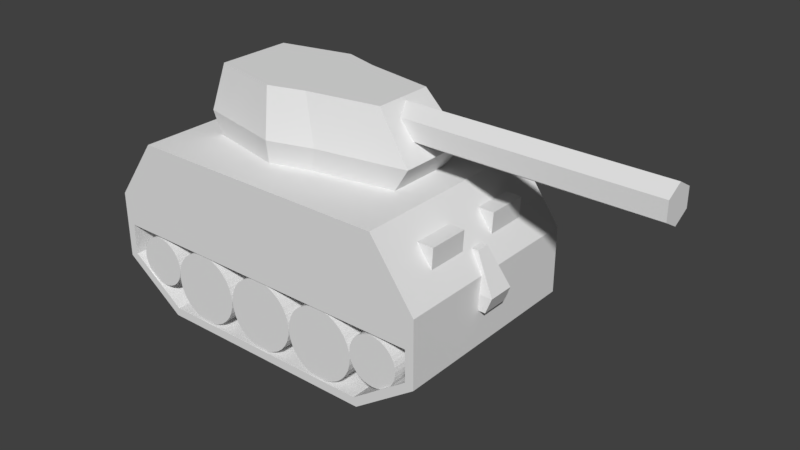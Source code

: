 # Source: Tank.blend  (saved by Blender 2.77.0; exported with 4.5.12 LTS)
import bpy
from mathutils import Matrix  # noqa: F401  (used for matrix-valued properties, if any)

bpy.ops.wm.read_factory_settings(use_empty=True)
scene = bpy.context.scene
scene.name = 'Scene'

# ---- collections
col_collection_1 = bpy.data.collections.new('Collection 1'); scene.collection.children.link(col_collection_1)

# ---- materials (node trees are filled in below, after node groups)
mat_barrel = bpy.data.materials.new('Barrel')
mat_barrel.alpha_threshold = 0.0
mat_barrel.use_transparent_shadow = False
mat_barrel.roughness = 0.5
mat_material = bpy.data.materials.new('Material')
mat_material.alpha_threshold = 0.0
mat_material.use_transparent_shadow = False
mat_material.roughness = 0.5
mat_material.line_color = (0.0, 0.0, 0.0, 1.0)

# ---- material node trees
mat_barrel.use_nodes = True; mat_barrel.node_tree.nodes.clear()
_N = mat_barrel.node_tree.nodes; _L = mat_barrel.node_tree.links
n0 = _N.new('ShaderNodeOutputMaterial'); n0.name = 'Material Output'; n0.location = (300, 300)
n1 = _N.new('ShaderNodeBsdfDiffuse'); n1.name = 'Diffuse BSDF'; n1.location = (10, 300)
_L.new(n1.outputs[0], n0.inputs[0])
n0.is_active_output = True

# ---- world
world_world = bpy.data.worlds.new('World'); scene.world = world_world
world_world.color = (0.05088, 0.05088, 0.05088)
world_world.use_sun_shadow = False
world_world.sun_shadow_jitter_overblur = 0.0
world_world.cycles.sampling_method = 'MANUAL'

# ---- meshes
me_cube_001 = bpy.data.meshes.new('Cube.001')
me_cube_001.from_pydata([(-1.0, -1.0, -1.0), (-1.0, -0.5, 1.692), (-1.0, 1.0, -1.0), (-1.0, 0.5, 1.692), (1.0, -1.0, -1.0), (-0.5222, -0.5, 1.692), (1.0, 1.0, -1.0), (-0.5222, 0.5, 1.692), (-1.0, 1.0, -2.183), (-1.0, -1.0, -2.183), (0.5296, 1.0, -2.183), (0.5296, -1.0, -2.183)], [], [(1, 3, 2, 0), (3, 7, 6, 2), (7, 5, 4, 6), (5, 1, 0, 4), (2, 6, 10, 8), (5, 7, 3, 1), (9, 8, 10, 11), (4, 0, 9, 11), (6, 4, 11, 10), (0, 2, 8, 9)])
me_cube_001.use_remesh_preserve_volume = False
me_cube_001.use_remesh_preserve_attributes = False
me_cube_001.use_mirror_vertex_groups = False
me_cube_001.update()
me_cylinder_011 = bpy.data.meshes.new('Cylinder.011')
me_cylinder_011.from_pydata([(5.4, -3.02e-08, -0.4), (-0.4, 3.02e-08, -0.4), (5.4, -0.3464, -0.2), (-0.4, -0.3464, -0.2), (5.4, -0.3464, 0.2), (-0.4, -0.3464, 0.2), (5.4, 4.77e-09, 0.4), (-0.4, 6.517e-08, 0.4), (5.4, 0.3464, 0.2), (-0.4, 0.3464, 0.2), (5.4, 0.3464, -0.2), (-0.4, 0.3464, -0.2), (5.4, 0.3464, 0.2), (-0.4, 0.3464, 0.2)], [], [(0, 2, 3, 1), (2, 4, 5, 3), (4, 6, 7, 5), (6, 8, 9, 7), (3, 5, 7, 9, 11, 1), (8, 10, 11, 9), (10, 0, 1, 11), (0, 10, 8, 6, 4, 2), (9, 8, 12, 13)])
_uv = me_cylinder_011.uv_layers.new(name='UVMap')
_uv.uv.foreach_set('vector', [0.9035, 0.2227, 0.9035, 0.167, 0.09647, 0.167, 0.09647, 0.2227, 0.9035, 0.167, 0.9035, 0.1114, 0.09647, 0.1114, 0.09647, 0.167, 0.9035, 0.1114, 0.9035, 0.05573, 0.09647, 0.05573, 0.09647, 0.1114, 0.9035, 0.05573, 0.9035, 6.825e-05, 0.09647, 6.963e-05, 0.09647, 0.05573, 0.04827, 0.1392, 0.09647, 0.1114, 0.09647, 0.05573, 0.04827, 0.0279, 6.825e-05, 0.05573, 6.831e-05, 0.1114, 0.9035, 0.334, 0.9035, 0.2784, 0.09647, 0.2784, 0.09647, 0.334, 0.9035, 0.2784, 0.9035, 0.2227, 0.09647, 0.2227, 0.09647, 0.2784, 0.9999, 0.1114, 0.9999, 0.05573, 0.9517, 0.0279, 0.9035, 0.05573, 0.9035, 0.1114, 0.9517, 0.1392, 6.825e-05, 0.3342, 0.7921, 0.3342, 0.7921, 0.348, 0.0001887, 0.348])
me_cylinder_011.materials.append(mat_barrel)
me_cylinder_011.use_remesh_preserve_volume = False
me_cylinder_011.use_remesh_preserve_attributes = False
me_cylinder_011.use_mirror_vertex_groups = False
me_cylinder_011.update()
me_cube_004 = bpy.data.meshes.new('Cube.004')
me_cube_004.from_pydata([(3.6, 0.256, -1.579), (3.6, -1.256, -1.579), (1.8, 0.58, -1.579), (1.8, -1.58, -1.579), (0.9, -1.85, -1.579), (0.9, 0.85, -1.579), (-0.9, -1.445, -1.579), (-0.9, 0.445, -1.579), (4.0, -1.34, -1.0), (3.2, -1.172, 0.0), (4.0, 0.34, -1.0), (3.2, 0.172, 0.0), (2.0, -1.7, -1.0), (1.6, -1.46, 0.0), (2.0, 0.7, -1.0), (1.6, 0.46, 0.0), (0.8, 0.7, 0.0), (1.0, 1.0, -1.0), (0.8, -1.7, 0.0), (1.0, -2.0, -1.0), (-0.8, 0.34, 0.0), (-1.0, 0.55, -1.0), (-0.8, -1.34, 0.0), (-1.0, -1.55, -1.0)], [], [(4, 5, 2, 3), (7, 5, 4, 6), (21, 17, 5, 7), (12, 19, 4, 3), (10, 8, 1, 0), (23, 21, 7, 6), (8, 12, 3, 1), (3, 2, 0, 1), (14, 15, 11, 10), (13, 12, 8, 9), (15, 13, 9, 11), (11, 9, 8, 10), (18, 19, 12, 13), (17, 16, 15, 14), (16, 18, 13, 15), (14, 10, 0, 2), (18, 16, 20, 22), (19, 23, 6, 4), (18, 22, 23, 19), (17, 14, 2, 5), (20, 16, 17, 21), (22, 20, 21, 23)])
_uv = me_cube_004.uv_layers.new(name='UVMap')
_uv.uv.foreach_set('vector', [0.2163, 0.9999, 0.2163, 0.6757, 0.3243, 0.7081, 0.3243, 0.9675, 0.0001203, 0.7243, 0.2163, 0.6757, 0.2163, 0.9999, 0.0001203, 0.9512, 0.1485, 0.5554, 0.3887, 0.6095, 0.3578, 0.6754, 0.1417, 0.6268, 0.5495, 0.109, 0.4339, 0.07566, 0.4487, 0.004334, 0.5469, 0.03427, 0.8272, 0.4386, 0.8272, 0.2369, 0.9118, 0.247, 0.9118, 0.4286, 0.07071, 0.2117, 0.07071, 0.4639, 0.0001203, 0.4512, 0.0001205, 0.2243, 0.7852, 0.1496, 0.5495, 0.109, 0.5469, 0.03427, 0.7532, 0.0707, 0.3243, 0.9675, 0.3243, 0.7081, 0.5405, 0.747, 0.5405, 0.9286, 0.5495, 0.5665, 0.4813, 0.4531, 0.6735, 0.4185, 0.7852, 0.526, 0.4813, 0.2225, 0.5495, 0.109, 0.7852, 0.1496, 0.6735, 0.2571, 0.4813, 0.4531, 0.4813, 0.2225, 0.6735, 0.2571, 0.6735, 0.4185, 0.6735, 0.4185, 0.6735, 0.2571, 0.8272, 0.2369, 0.8272, 0.4386, 0.3853, 0.1937, 0.4339, 0.07566, 0.5495, 0.109, 0.4813, 0.2225, 0.4339, 0.5999, 0.3853, 0.4819, 0.4813, 0.4531, 0.5495, 0.5665, 0.3853, 0.4819, 0.3853, 0.1937, 0.4813, 0.2225, 0.4813, 0.4531, 0.5495, 0.5665, 0.7852, 0.526, 0.7532, 0.6049, 0.5469, 0.6413, 0.3853, 0.1937, 0.3853, 0.4819, 0.1932, 0.4386, 0.1932, 0.2369, 0.3887, 0.06609, 0.1485, 0.1201, 0.1417, 0.04875, 0.3578, 0.0001203, 0.3853, 0.1937, 0.1932, 0.2369, 0.1485, 0.1201, 0.3887, 0.06609, 0.4339, 0.5999, 0.5495, 0.5665, 0.5469, 0.6413, 0.4487, 0.6712, 0.1932, 0.4386, 0.3853, 0.4819, 0.3887, 0.6095, 0.1485, 0.5554, 0.1932, 0.2369, 0.1932, 0.4386, 0.07071, 0.4639, 0.07071, 0.2117])
me_cube_004.use_remesh_preserve_volume = False
me_cube_004.use_remesh_preserve_attributes = False
me_cube_004.use_mirror_vertex_groups = False
me_cube_004.update()
me_cube = bpy.data.meshes.new('Cube')
me_cube.from_pydata([(6.97, 3.583, -1.493), (6.97, -1.0, -1.493), (-1.0, -1.0, -1.493), (-1.0, 3.583, -1.493), (5.97, 3.583, -0.1075), (5.97, -1.0, -0.1075), (-3.576e-07, -1.0, -0.1075), (5.96e-08, 3.583, -0.1075), (6.97, 2.667, -1.493), (6.97, 1.75, -1.493), (6.97, 0.8333, -1.493), (6.97, -0.08337, -1.493), (5.97, 2.667, -0.1075), (5.97, 1.75, -0.1075), (5.97, 0.8333, -0.1075), (5.97, -0.08337, -0.1075), (6.636, 3.583, -1.031), (6.303, 3.583, -0.5694), (6.636, -1.0, -1.031), (6.303, -1.0, -0.5694), (6.303, 2.667, -0.5694), (6.636, 2.667, -1.031), (6.303, 1.75, -0.5694), (6.636, 1.75, -1.031), (6.303, 0.8333, -0.5694), (6.636, 0.8333, -1.031), (6.303, -0.08337, -0.5694), (6.636, -0.08337, -1.031), (6.664, 2.667, -0.5694), (6.636, 2.667, -1.031), (6.664, 1.75, -0.5694), (6.636, 1.75, -1.031), (6.664, 0.8333, -0.5694), (6.636, 0.8333, -1.031), (6.664, -0.08337, -0.5694), (6.636, -0.08337, -1.031), (6.97, -0.08337, -2.0), (6.97, -1.0, -2.0), (6.97, 3.583, -2.0), (-1.0, 3.583, -2.0), (-1.0, -1.0, -2.0), (6.97, 2.667, -2.0), (6.97, 1.75, -2.0), (6.97, 0.8333, -2.0), (-1.0, -0.08337, -1.493), (-1.0, 0.8333, -1.493), (-1.0, 1.75, -1.493), (-1.0, 2.667, -1.493), (-1.0, 2.667, -2.0), (-1.0, 1.75, -2.0), (-1.0, 0.8333, -2.0), (-1.0, -0.08337, -2.0), (6.97, 2.667, -3.0), (6.97, 1.75, -3.0), (6.97, 0.8333, -3.0), (6.97, -0.08337, -3.0), (-1.0, 2.667, -3.0), (-1.0, 1.75, -3.0), (-1.0, 0.8333, -3.0), (-1.0, -0.08337, -3.0)], [], [(9, 10, 43, 42), (4, 7, 6, 5, 15, 14, 13, 12), (26, 15, 5, 19), (1, 18, 19, 5, 6, 2), (2, 6, 7, 3, 47, 46, 45, 44), (4, 17, 16, 0, 3, 7), (17, 4, 12, 20), (20, 12, 13, 22), (22, 13, 14, 24), (24, 14, 15, 26), (10, 25, 27, 11), (20, 22, 30, 28), (9, 23, 25, 10), (23, 22, 24, 25), (8, 21, 23, 9), (27, 25, 33, 35), (0, 16, 21, 8), (16, 17, 20, 21), (11, 27, 18, 1), (27, 26, 19, 18), (33, 32, 34, 35), (29, 28, 30, 31), (24, 26, 34, 32), (26, 27, 35, 34), (25, 24, 32, 33), (22, 23, 31, 30), (23, 21, 29, 31), (21, 20, 28, 29), (1, 2, 40, 37), (0, 8, 41, 38), (3, 0, 38, 39), (10, 11, 36, 43), (8, 9, 42, 41), (11, 1, 37, 36), (47, 3, 39, 48), (36, 51, 59, 55), (2, 44, 51, 40), (44, 45, 50, 51), (45, 46, 49, 50), (46, 47, 48, 49), (51, 36, 37, 40), (41, 48, 39, 38), (55, 59, 58, 57, 56, 52, 53, 54), (43, 36, 55, 54), (41, 42, 53, 52), (50, 49, 57, 58), (48, 41, 52, 56), (42, 43, 54, 53), (51, 50, 58, 59), (49, 48, 56, 57)])
_uv = me_cube.uv_layers.new(name='UVMap')
_uv.uv.foreach_set('vector', [0.607, 0.8263, 0.607, 0.7394, 0.6461, 0.7394, 0.6461, 0.8263, 0.3539, 0.5657, 0.3539, 7.233e-08, 0.7077, 0.0, 0.7077, 0.5657, 0.637, 0.5657, 0.5662, 0.5657, 0.4954, 0.5657, 0.4246, 0.5657, 0.5357, 0.6526, 0.5, 0.6526, 0.5, 0.5657, 0.5357, 0.5657, 0.8148, 0.7552, 0.7791, 0.7236, 0.7434, 0.692, 0.7077, 0.6605, 0.7077, 0.09476, 0.8148, 0.0, 0.4609, 1.0, 0.3539, 1.0, 0.3539, 0.5657, 0.4609, 0.5657, 0.4609, 0.6526, 0.4609, 0.7394, 0.4609, 0.8263, 0.4609, 0.9131, 0.8539, 0.09476, 0.8895, 0.06317, 0.9252, 0.03159, 0.9609, 0.0, 0.9609, 0.7552, 0.8539, 0.6605, 0.5357, 1.0, 0.5, 1.0, 0.5, 0.9131, 0.5357, 0.9131, 0.5357, 0.9131, 0.5, 0.9131, 0.5, 0.8263, 0.5357, 0.8263, 0.5357, 0.8263, 0.5, 0.8263, 0.5, 0.7394, 0.5357, 0.7394, 0.5357, 0.7394, 0.5, 0.7394, 0.5, 0.6526, 0.5357, 0.6526, 0.607, 0.7394, 0.5713, 0.7394, 0.5713, 0.6526, 0.607, 0.6526, 0.243, 0.9415, 0.09963, 0.9415, 0.09963, 0.885, 0.243, 0.885, 0.607, 0.8263, 0.5713, 0.8263, 0.5713, 0.7394, 0.607, 0.7394, 0.5713, 0.8263, 0.5357, 0.8263, 0.5357, 0.7394, 0.5713, 0.7394, 0.607, 0.9131, 0.5713, 0.9131, 0.5713, 0.8263, 0.607, 0.8263, 0.0, 0.0, 0.0, 0.0, 0.0, 0.0, 0.0, 0.0, 0.607, 1.0, 0.5713, 1.0, 0.5713, 0.9131, 0.607, 0.9131, 0.5713, 1.0, 0.5357, 1.0, 0.5357, 0.9131, 0.5713, 0.9131, 0.607, 0.6526, 0.5713, 0.6526, 0.5713, 0.5657, 0.607, 0.5657, 0.5713, 0.6526, 0.5357, 0.6526, 0.5357, 0.5657, 0.5713, 0.5657, 0.8959, 0.812, 0.8959, 0.8844, 0.7525, 0.8844, 0.7525, 0.812, 0.243, 0.8126, 0.243, 0.885, 0.09963, 0.885, 0.09963, 0.8126, 0.8959, 0.9408, 0.7525, 0.9408, 0.7525, 0.8844, 0.8959, 0.8844, 0.7525, 0.9408, 0.6803, 0.8887, 0.6802, 0.8874, 0.7525, 0.8844, 0.9681, 0.8887, 0.8959, 0.9408, 0.8959, 0.8844, 0.9682, 0.8874, 0.09963, 0.9415, 0.02738, 0.8893, 0.02733, 0.8881, 0.09963, 0.885, 0.0, 0.0, 0.0, 0.0, 0.0, 0.0, 0.0, 0.0, 0.3152, 0.8893, 0.243, 0.9415, 0.243, 0.885, 0.3153, 0.8881, 0.8148, 0.7552, 0.8148, 0.0, 0.8539, 0.0, 0.8539, 0.7552, 0.607, 1.0, 0.607, 0.9131, 0.6461, 0.9131, 0.6461, 1.0, 0.9609, 0.7552, 0.9609, 0.0, 1.0, 4.519e-08, 1.0, 0.7552, 0.607, 0.7394, 0.607, 0.6526, 0.6461, 0.6526, 0.6461, 0.7394, 0.607, 0.9131, 0.607, 0.8263, 0.6461, 0.8263, 0.6461, 0.9131, 0.607, 0.6526, 0.607, 0.5657, 0.6461, 0.5657, 0.6461, 0.6526, 0.9317, 0.6042, 0.9609, 0.7552, 3.682e-08, 0.7552, 0.1708, 0.6042, 0.2831, 0.0, 0.2831, 0.7552, 0.2831, 0.7552, 0.2831, 0.0, 0.8148, 0.0, 0.844, 0.151, 0.6831, 0.151, 0.8539, 0.0, 0.844, 0.151, 0.8732, 0.3021, 0.5123, 0.3021, 0.6831, 0.151, 0.8732, 0.3021, 0.9024, 0.4531, 0.3415, 0.4531, 0.5123, 0.3021, 0.9024, 0.4531, 0.9317, 0.6042, 0.1708, 0.6042, 0.3415, 0.4531, 0.2831, 0.7552, 0.2831, 0.0, 0.3539, 0.0, 0.3539, 0.7552, 0.07077, 0.0, 0.07077, 0.7552, 3.682e-08, 0.7552, 0.0, 4.519e-08, 0.2831, 0.0, 0.2831, 0.7552, 0.2123, 0.7552, 0.1415, 0.7552, 0.07077, 0.7552, 0.07077, 0.0, 0.1415, 0.0, 0.2123, 0.0, 0.6461, 0.7394, 0.6461, 0.6526, 0.6461, 0.6526, 0.6461, 0.7394, 0.6461, 0.9131, 0.6461, 0.8263, 0.6461, 0.8263, 0.6461, 0.9131, 0.5123, 0.3021, 0.3415, 0.4531, 0.3415, 0.4531, 0.5123, 0.3021, 0.07077, 0.7552, 0.07077, 0.0, 0.07077, 0.0, 0.07077, 0.7552, 0.6461, 0.8263, 0.6461, 0.7394, 0.6461, 0.7394, 0.6461, 0.8263, 0.6831, 0.151, 0.5123, 0.3021, 0.5123, 0.3021, 0.6831, 0.151, 0.3415, 0.4531, 0.1708, 0.6042, 0.1708, 0.6042, 0.3415, 0.4531])
me_cube.materials.append(mat_material)
me_cube.use_remesh_preserve_volume = False
me_cube.use_remesh_preserve_attributes = False
me_cube.use_mirror_vertex_groups = False
me_cube.auto_texspace = False
me_cube.update()
me_cylinder_009 = bpy.data.meshes.new('Cylinder.009')
me_cylinder_009.from_pydata([(0.0, 0.0596, 0.56), (0.0, -0.8, 0.56), (0.1093, 0.0596, 0.5492), (0.1093, -0.8, 0.5492), (0.2143, 0.0596, 0.5174), (0.2143, -0.8, 0.5174), (0.3111, 0.0596, 0.4656), (0.3111, -0.8, 0.4656), (0.396, 0.0596, 0.396), (0.396, -0.8, 0.396), (0.4656, 0.0596, 0.3111), (0.4656, -0.8, 0.3111), (0.5174, 0.0596, 0.2143), (0.5174, -0.8, 0.2143), (0.5492, 0.0596, 0.1093), (0.5492, -0.8, 0.1093), (0.56, 0.0596, -1.35e-09), (0.56, -0.8, 1.027e-07), (0.5492, 0.0596, -0.1093), (0.5492, -0.8, -0.1093), (0.5174, 0.0596, -0.2143), (0.5174, -0.8, -0.2143), (0.4656, 0.0596, -0.3111), (0.4656, -0.8, -0.3111), (0.396, 0.0596, -0.396), (0.396, -0.8, -0.396), (0.3111, 0.0596, -0.4656), (0.3111, -0.8, -0.4656), (0.2143, 0.0596, -0.5174), (0.2143, -0.8, -0.5174), (0.1093, 0.0596, -0.5492), (0.1093, -0.8, -0.5492), (-1.825e-07, 0.0596, -0.56), (-1.825e-07, -0.8, -0.56), (-0.1093, 0.0596, -0.5492), (-0.1093, -0.8, -0.5492), (-0.2143, 0.0596, -0.5174), (-0.2143, -0.8, -0.5174), (-0.3111, 0.0596, -0.4656), (-0.3111, -0.8, -0.4656), (-0.396, 0.0596, -0.396), (-0.396, -0.8, -0.396), (-0.4656, 0.0596, -0.3111), (-0.4656, -0.8, -0.3111), (-0.5174, 0.0596, -0.2143), (-0.5174, -0.8, -0.2143), (-0.5492, 0.0596, -0.1093), (-0.5492, -0.8, -0.1093), (-0.56, 0.0596, 4.971e-07), (-0.56, -0.8, 6.011e-07), (-0.5492, 0.0596, 0.1093), (-0.5492, -0.8, 0.1093), (-0.5174, 0.0596, 0.2143), (-0.5174, -0.8, 0.2143), (-0.4656, 0.0596, 0.3111), (-0.4656, -0.8, 0.3111), (-0.396, 0.0596, 0.396), (-0.396, -0.8, 0.396), (-0.3111, 0.0596, 0.4656), (-0.3111, -0.8, 0.4656), (-0.2143, 0.0596, 0.5174), (-0.2143, -0.8, 0.5174), (-0.1092, 0.0596, 0.5492), (-0.1092, -0.8, 0.5492)], [], [(0, 1, 3, 2), (2, 3, 5, 4), (4, 5, 7, 6), (6, 7, 9, 8), (8, 9, 11, 10), (10, 11, 13, 12), (12, 13, 15, 14), (14, 15, 17, 16), (16, 17, 19, 18), (18, 19, 21, 20), (20, 21, 23, 22), (22, 23, 25, 24), (24, 25, 27, 26), (26, 27, 29, 28), (28, 29, 31, 30), (30, 31, 33, 32), (32, 33, 35, 34), (34, 35, 37, 36), (36, 37, 39, 38), (38, 39, 41, 40), (40, 41, 43, 42), (42, 43, 45, 44), (44, 45, 47, 46), (46, 47, 49, 48), (48, 49, 51, 50), (50, 51, 53, 52), (52, 53, 55, 54), (54, 55, 57, 56), (56, 57, 59, 58), (58, 59, 61, 60), (3, 1, 63, 61, 59, 57, 55, 53, 51, 49, 47, 45, 43, 41, 39, 37, 35, 33, 31, 29, 27, 25, 23, 21, 19, 17, 15, 13, 11, 9, 7, 5), (60, 61, 63, 62), (62, 63, 1, 0), (0, 2, 4, 6, 8, 10, 12, 14, 16, 18, 20, 22, 24, 26, 28, 30, 32, 34, 36, 38, 40, 42, 44, 46, 48, 50, 52, 54, 56, 58, 60, 62)])
me_cylinder_009.use_remesh_preserve_volume = False
me_cylinder_009.use_remesh_preserve_attributes = False
me_cylinder_009.use_mirror_vertex_groups = False
me_cylinder_009.update()
me_cylinder = bpy.data.meshes.new('Cylinder')
me_cylinder.from_pydata([(0.0, 0.0596, 0.8), (0.0, -0.8, 0.8), (0.1561, 0.0596, 0.7846), (0.1561, -0.8, 0.7846), (0.3061, 0.0596, 0.7391), (0.3061, -0.8, 0.7391), (0.4445, 0.0596, 0.6652), (0.4445, -0.8, 0.6652), (0.5657, 0.0596, 0.5657), (0.5657, -0.8, 0.5657), (0.6652, 0.0596, 0.4445), (0.6652, -0.8, 0.4445), (0.7391, 0.0596, 0.3061), (0.7391, -0.8, 0.3061), (0.7846, 0.0596, 0.1561), (0.7846, -0.8, 0.1561), (0.8, 0.0596, 1.421e-08), (0.8, -0.8, -6.994e-08), (0.7846, 0.0596, -0.1561), (0.7846, -0.8, -0.1561), (0.7391, 0.0596, -0.3061), (0.7391, -0.8, -0.3061), (0.6652, 0.0596, -0.4445), (0.6652, -0.8, -0.4445), (0.5657, 0.0596, -0.5657), (0.5657, -0.8, -0.5657), (0.4445, 0.0596, -0.6652), (0.4445, -0.8, -0.6652), (0.3061, 0.0596, -0.7391), (0.3061, -0.8, -0.7391), (0.1561, 0.0596, -0.7846), (0.1561, -0.8, -0.7846), (-2.607e-07, 0.0596, -0.8), (-2.607e-07, -0.8, -0.8), (-0.1561, 0.0596, -0.7846), (-0.1561, -0.8, -0.7846), (-0.3061, 0.0596, -0.7391), (-0.3061, -0.8, -0.7391), (-0.4445, 0.0596, -0.6652), (-0.4445, -0.8, -0.6652), (-0.5657, 0.0596, -0.5657), (-0.5657, -0.8, -0.5657), (-0.6652, 0.0596, -0.4445), (-0.6652, -0.8, -0.4445), (-0.7391, 0.0596, -0.3061), (-0.7391, -0.8, -0.3061), (-0.7846, 0.0596, -0.1561), (-0.7846, -0.8, -0.1561), (-0.8, 0.0596, 7.263e-07), (-0.8, -0.8, 6.421e-07), (-0.7846, 0.0596, 0.1561), (-0.7846, -0.8, 0.1561), (-0.7391, 0.0596, 0.3061), (-0.7391, -0.8, 0.3061), (-0.6652, 0.0596, 0.4445), (-0.6652, -0.8, 0.4445), (-0.5657, 0.0596, 0.5657), (-0.5657, -0.8, 0.5657), (-0.4445, 0.0596, 0.6652), (-0.4445, -0.8, 0.6652), (-0.3061, 0.0596, 0.7391), (-0.3061, -0.8, 0.7391), (-0.1561, 0.0596, 0.7846), (-0.1561, -0.8, 0.7846)], [], [(0, 1, 3, 2), (2, 3, 5, 4), (4, 5, 7, 6), (6, 7, 9, 8), (8, 9, 11, 10), (10, 11, 13, 12), (12, 13, 15, 14), (14, 15, 17, 16), (16, 17, 19, 18), (18, 19, 21, 20), (20, 21, 23, 22), (22, 23, 25, 24), (24, 25, 27, 26), (26, 27, 29, 28), (28, 29, 31, 30), (30, 31, 33, 32), (32, 33, 35, 34), (34, 35, 37, 36), (36, 37, 39, 38), (38, 39, 41, 40), (40, 41, 43, 42), (42, 43, 45, 44), (44, 45, 47, 46), (46, 47, 49, 48), (48, 49, 51, 50), (50, 51, 53, 52), (52, 53, 55, 54), (54, 55, 57, 56), (56, 57, 59, 58), (58, 59, 61, 60), (3, 1, 63, 61, 59, 57, 55, 53, 51, 49, 47, 45, 43, 41, 39, 37, 35, 33, 31, 29, 27, 25, 23, 21, 19, 17, 15, 13, 11, 9, 7, 5), (60, 61, 63, 62), (62, 63, 1, 0), (0, 2, 4, 6, 8, 10, 12, 14, 16, 18, 20, 22, 24, 26, 28, 30, 32, 34, 36, 38, 40, 42, 44, 46, 48, 50, 52, 54, 56, 58, 60, 62)])
me_cylinder.use_remesh_preserve_volume = False
me_cylinder.use_remesh_preserve_attributes = False
me_cylinder.use_mirror_vertex_groups = False
me_cylinder.update()
me_cylinder_001 = bpy.data.meshes.new('Cylinder.001')
me_cylinder_001.from_pydata([(0.0, 0.0596, 0.8), (0.0, -0.8, 0.8), (0.1561, 0.0596, 0.7846), (0.1561, -0.8, 0.7846), (0.3061, 0.0596, 0.7391), (0.3061, -0.8, 0.7391), (0.4445, 0.0596, 0.6652), (0.4445, -0.8, 0.6652), (0.5657, 0.0596, 0.5657), (0.5657, -0.8, 0.5657), (0.6652, 0.0596, 0.4445), (0.6652, -0.8, 0.4445), (0.7391, 0.0596, 0.3061), (0.7391, -0.8, 0.3061), (0.7846, 0.0596, 0.1561), (0.7846, -0.8, 0.1561), (0.8, 0.0596, 1.421e-08), (0.8, -0.8, -6.994e-08), (0.7846, 0.0596, -0.1561), (0.7846, -0.8, -0.1561), (0.7391, 0.0596, -0.3061), (0.7391, -0.8, -0.3061), (0.6652, 0.0596, -0.4445), (0.6652, -0.8, -0.4445), (0.5657, 0.0596, -0.5657), (0.5657, -0.8, -0.5657), (0.4445, 0.0596, -0.6652), (0.4445, -0.8, -0.6652), (0.3061, 0.0596, -0.7391), (0.3061, -0.8, -0.7391), (0.1561, 0.0596, -0.7846), (0.1561, -0.8, -0.7846), (-2.607e-07, 0.0596, -0.8), (-2.607e-07, -0.8, -0.8), (-0.1561, 0.0596, -0.7846), (-0.1561, -0.8, -0.7846), (-0.3061, 0.0596, -0.7391), (-0.3061, -0.8, -0.7391), (-0.4445, 0.0596, -0.6652), (-0.4445, -0.8, -0.6652), (-0.5657, 0.0596, -0.5657), (-0.5657, -0.8, -0.5657), (-0.6652, 0.0596, -0.4445), (-0.6652, -0.8, -0.4445), (-0.7391, 0.0596, -0.3061), (-0.7391, -0.8, -0.3061), (-0.7846, 0.0596, -0.1561), (-0.7846, -0.8, -0.1561), (-0.8, 0.0596, 7.263e-07), (-0.8, -0.8, 6.421e-07), (-0.7846, 0.0596, 0.1561), (-0.7846, -0.8, 0.1561), (-0.7391, 0.0596, 0.3061), (-0.7391, -0.8, 0.3061), (-0.6652, 0.0596, 0.4445), (-0.6652, -0.8, 0.4445), (-0.5657, 0.0596, 0.5657), (-0.5657, -0.8, 0.5657), (-0.4445, 0.0596, 0.6652), (-0.4445, -0.8, 0.6652), (-0.3061, 0.0596, 0.7391), (-0.3061, -0.8, 0.7391), (-0.1561, 0.0596, 0.7846), (-0.1561, -0.8, 0.7846)], [], [(0, 1, 3, 2), (2, 3, 5, 4), (4, 5, 7, 6), (6, 7, 9, 8), (8, 9, 11, 10), (10, 11, 13, 12), (12, 13, 15, 14), (14, 15, 17, 16), (16, 17, 19, 18), (18, 19, 21, 20), (20, 21, 23, 22), (22, 23, 25, 24), (24, 25, 27, 26), (26, 27, 29, 28), (28, 29, 31, 30), (30, 31, 33, 32), (32, 33, 35, 34), (34, 35, 37, 36), (36, 37, 39, 38), (38, 39, 41, 40), (40, 41, 43, 42), (42, 43, 45, 44), (44, 45, 47, 46), (46, 47, 49, 48), (48, 49, 51, 50), (50, 51, 53, 52), (52, 53, 55, 54), (54, 55, 57, 56), (56, 57, 59, 58), (58, 59, 61, 60), (3, 1, 63, 61, 59, 57, 55, 53, 51, 49, 47, 45, 43, 41, 39, 37, 35, 33, 31, 29, 27, 25, 23, 21, 19, 17, 15, 13, 11, 9, 7, 5), (60, 61, 63, 62), (62, 63, 1, 0), (0, 2, 4, 6, 8, 10, 12, 14, 16, 18, 20, 22, 24, 26, 28, 30, 32, 34, 36, 38, 40, 42, 44, 46, 48, 50, 52, 54, 56, 58, 60, 62)])
me_cylinder_001.use_remesh_preserve_volume = False
me_cylinder_001.use_remesh_preserve_attributes = False
me_cylinder_001.use_mirror_vertex_groups = False
me_cylinder_001.update()
me_cylinder_002 = bpy.data.meshes.new('Cylinder.002')
me_cylinder_002.from_pydata([(0.0, 0.0596, 0.8), (0.0, -0.8, 0.8), (0.1561, 0.0596, 0.7846), (0.1561, -0.8, 0.7846), (0.3061, 0.0596, 0.7391), (0.3061, -0.8, 0.7391), (0.4445, 0.0596, 0.6652), (0.4445, -0.8, 0.6652), (0.5657, 0.0596, 0.5657), (0.5657, -0.8, 0.5657), (0.6652, 0.0596, 0.4445), (0.6652, -0.8, 0.4445), (0.7391, 0.0596, 0.3061), (0.7391, -0.8, 0.3061), (0.7846, 0.0596, 0.1561), (0.7846, -0.8, 0.1561), (0.8, 0.0596, 1.421e-08), (0.8, -0.8, -6.994e-08), (0.7846, 0.0596, -0.1561), (0.7846, -0.8, -0.1561), (0.7391, 0.0596, -0.3061), (0.7391, -0.8, -0.3061), (0.6652, 0.0596, -0.4445), (0.6652, -0.8, -0.4445), (0.5657, 0.0596, -0.5657), (0.5657, -0.8, -0.5657), (0.4445, 0.0596, -0.6652), (0.4445, -0.8, -0.6652), (0.3061, 0.0596, -0.7391), (0.3061, -0.8, -0.7391), (0.1561, 0.0596, -0.7846), (0.1561, -0.8, -0.7846), (-2.607e-07, 0.0596, -0.8), (-2.607e-07, -0.8, -0.8), (-0.1561, 0.0596, -0.7846), (-0.1561, -0.8, -0.7846), (-0.3061, 0.0596, -0.7391), (-0.3061, -0.8, -0.7391), (-0.4445, 0.0596, -0.6652), (-0.4445, -0.8, -0.6652), (-0.5657, 0.0596, -0.5657), (-0.5657, -0.8, -0.5657), (-0.6652, 0.0596, -0.4445), (-0.6652, -0.8, -0.4445), (-0.7391, 0.0596, -0.3061), (-0.7391, -0.8, -0.3061), (-0.7846, 0.0596, -0.1561), (-0.7846, -0.8, -0.1561), (-0.8, 0.0596, 7.263e-07), (-0.8, -0.8, 6.421e-07), (-0.7846, 0.0596, 0.1561), (-0.7846, -0.8, 0.1561), (-0.7391, 0.0596, 0.3061), (-0.7391, -0.8, 0.3061), (-0.6652, 0.0596, 0.4445), (-0.6652, -0.8, 0.4445), (-0.5657, 0.0596, 0.5657), (-0.5657, -0.8, 0.5657), (-0.4445, 0.0596, 0.6652), (-0.4445, -0.8, 0.6652), (-0.3061, 0.0596, 0.7391), (-0.3061, -0.8, 0.7391), (-0.1561, 0.0596, 0.7846), (-0.1561, -0.8, 0.7846)], [], [(0, 1, 3, 2), (2, 3, 5, 4), (4, 5, 7, 6), (6, 7, 9, 8), (8, 9, 11, 10), (10, 11, 13, 12), (12, 13, 15, 14), (14, 15, 17, 16), (16, 17, 19, 18), (18, 19, 21, 20), (20, 21, 23, 22), (22, 23, 25, 24), (24, 25, 27, 26), (26, 27, 29, 28), (28, 29, 31, 30), (30, 31, 33, 32), (32, 33, 35, 34), (34, 35, 37, 36), (36, 37, 39, 38), (38, 39, 41, 40), (40, 41, 43, 42), (42, 43, 45, 44), (44, 45, 47, 46), (46, 47, 49, 48), (48, 49, 51, 50), (50, 51, 53, 52), (52, 53, 55, 54), (54, 55, 57, 56), (56, 57, 59, 58), (58, 59, 61, 60), (3, 1, 63, 61, 59, 57, 55, 53, 51, 49, 47, 45, 43, 41, 39, 37, 35, 33, 31, 29, 27, 25, 23, 21, 19, 17, 15, 13, 11, 9, 7, 5), (60, 61, 63, 62), (62, 63, 1, 0), (0, 2, 4, 6, 8, 10, 12, 14, 16, 18, 20, 22, 24, 26, 28, 30, 32, 34, 36, 38, 40, 42, 44, 46, 48, 50, 52, 54, 56, 58, 60, 62)])
me_cylinder_002.use_remesh_preserve_volume = False
me_cylinder_002.use_remesh_preserve_attributes = False
me_cylinder_002.use_mirror_vertex_groups = False
me_cylinder_002.update()
me_cylinder_003 = bpy.data.meshes.new('Cylinder.003')
me_cylinder_003.from_pydata([(0.0, 0.0596, 0.56), (0.0, -0.8, 0.56), (0.1093, 0.0596, 0.5492), (0.1093, -0.8, 0.5492), (0.2143, 0.0596, 0.5174), (0.2143, -0.8, 0.5174), (0.3111, 0.0596, 0.4656), (0.3111, -0.8, 0.4656), (0.396, 0.0596, 0.396), (0.396, -0.8, 0.396), (0.4656, 0.0596, 0.3111), (0.4656, -0.8, 0.3111), (0.5174, 0.0596, 0.2143), (0.5174, -0.8, 0.2143), (0.5492, 0.0596, 0.1093), (0.5492, -0.8, 0.1093), (0.56, 0.0596, 1.286e-08), (0.56, -0.8, -8.806e-08), (0.5492, 0.0596, -0.1093), (0.5492, -0.8, -0.1093), (0.5174, 0.0596, -0.2143), (0.5174, -0.8, -0.2143), (0.4656, 0.0596, -0.3111), (0.4656, -0.8, -0.3111), (0.396, 0.0596, -0.396), (0.396, -0.8, -0.396), (0.3111, 0.0596, -0.4656), (0.3111, -0.8, -0.4656), (0.2143, 0.0596, -0.5174), (0.2143, -0.8, -0.5174), (0.1093, 0.0596, -0.5492), (0.1093, -0.8, -0.5492), (-1.825e-07, 0.0596, -0.56), (-1.825e-07, -0.8, -0.56), (-0.1093, 0.0596, -0.5492), (-0.1093, -0.8, -0.5492), (-0.2143, 0.0596, -0.5174), (-0.2143, -0.8, -0.5174), (-0.3111, 0.0596, -0.4656), (-0.3111, -0.8, -0.4656), (-0.396, 0.0596, -0.396), (-0.396, -0.8, -0.396), (-0.4656, 0.0596, -0.3111), (-0.4656, -0.8, -0.3111), (-0.5174, 0.0596, -0.2143), (-0.5174, -0.8, -0.2143), (-0.5492, 0.0596, -0.1093), (-0.5492, -0.8, -0.1093), (-0.56, 0.0596, 5.113e-07), (-0.56, -0.8, 4.104e-07), (-0.5492, 0.0596, 0.1093), (-0.5492, -0.8, 0.1093), (-0.5174, 0.0596, 0.2143), (-0.5174, -0.8, 0.2143), (-0.4656, 0.0596, 0.3111), (-0.4656, -0.8, 0.3111), (-0.396, 0.0596, 0.396), (-0.396, -0.8, 0.396), (-0.3111, 0.0596, 0.4656), (-0.3111, -0.8, 0.4656), (-0.2143, 0.0596, 0.5174), (-0.2143, -0.8, 0.5174), (-0.1092, 0.0596, 0.5492), (-0.1092, -0.8, 0.5492)], [], [(0, 1, 3, 2), (2, 3, 5, 4), (4, 5, 7, 6), (6, 7, 9, 8), (8, 9, 11, 10), (10, 11, 13, 12), (12, 13, 15, 14), (14, 15, 17, 16), (16, 17, 19, 18), (18, 19, 21, 20), (20, 21, 23, 22), (22, 23, 25, 24), (24, 25, 27, 26), (26, 27, 29, 28), (28, 29, 31, 30), (30, 31, 33, 32), (32, 33, 35, 34), (34, 35, 37, 36), (36, 37, 39, 38), (38, 39, 41, 40), (40, 41, 43, 42), (42, 43, 45, 44), (44, 45, 47, 46), (46, 47, 49, 48), (48, 49, 51, 50), (50, 51, 53, 52), (52, 53, 55, 54), (54, 55, 57, 56), (56, 57, 59, 58), (58, 59, 61, 60), (3, 1, 63, 61, 59, 57, 55, 53, 51, 49, 47, 45, 43, 41, 39, 37, 35, 33, 31, 29, 27, 25, 23, 21, 19, 17, 15, 13, 11, 9, 7, 5), (60, 61, 63, 62), (62, 63, 1, 0), (0, 2, 4, 6, 8, 10, 12, 14, 16, 18, 20, 22, 24, 26, 28, 30, 32, 34, 36, 38, 40, 42, 44, 46, 48, 50, 52, 54, 56, 58, 60, 62)])
me_cylinder_003.use_remesh_preserve_volume = False
me_cylinder_003.use_remesh_preserve_attributes = False
me_cylinder_003.use_mirror_vertex_groups = False
me_cylinder_003.update()
me_cylinder_004 = bpy.data.meshes.new('Cylinder.004')
me_cylinder_004.from_pydata([(0.0, 0.0596, 0.56), (0.0, -0.8, 0.56), (0.1093, 0.0596, 0.5492), (0.1093, -0.8, 0.5492), (0.2143, 0.0596, 0.5174), (0.2143, -0.8, 0.5174), (0.3111, 0.0596, 0.4656), (0.3111, -0.8, 0.4656), (0.396, 0.0596, 0.396), (0.396, -0.8, 0.396), (0.4656, 0.0596, 0.3111), (0.4656, -0.8, 0.3111), (0.5174, 0.0596, 0.2143), (0.5174, -0.8, 0.2143), (0.5492, 0.0596, 0.1093), (0.5492, -0.8, 0.1093), (0.56, 0.0596, 1.286e-08), (0.56, -0.8, -8.806e-08), (0.5492, 0.0596, -0.1093), (0.5492, -0.8, -0.1093), (0.5174, 0.0596, -0.2143), (0.5174, -0.8, -0.2143), (0.4656, 0.0596, -0.3111), (0.4656, -0.8, -0.3111), (0.396, 0.0596, -0.396), (0.396, -0.8, -0.396), (0.3111, 0.0596, -0.4656), (0.3111, -0.8, -0.4656), (0.2143, 0.0596, -0.5174), (0.2143, -0.8, -0.5174), (0.1093, 0.0596, -0.5492), (0.1093, -0.8, -0.5492), (-1.825e-07, 0.0596, -0.56), (-1.825e-07, -0.8, -0.56), (-0.1093, 0.0596, -0.5492), (-0.1093, -0.8, -0.5492), (-0.2143, 0.0596, -0.5174), (-0.2143, -0.8, -0.5174), (-0.3111, 0.0596, -0.4656), (-0.3111, -0.8, -0.4656), (-0.396, 0.0596, -0.396), (-0.396, -0.8, -0.396), (-0.4656, 0.0596, -0.3111), (-0.4656, -0.8, -0.3111), (-0.5174, 0.0596, -0.2143), (-0.5174, -0.8, -0.2143), (-0.5492, 0.0596, -0.1093), (-0.5492, -0.8, -0.1093), (-0.56, 0.0596, 5.113e-07), (-0.56, -0.8, 4.104e-07), (-0.5492, 0.0596, 0.1093), (-0.5492, -0.8, 0.1093), (-0.5174, 0.0596, 0.2143), (-0.5174, -0.8, 0.2143), (-0.4656, 0.0596, 0.3111), (-0.4656, -0.8, 0.3111), (-0.396, 0.0596, 0.396), (-0.396, -0.8, 0.396), (-0.3111, 0.0596, 0.4656), (-0.3111, -0.8, 0.4656), (-0.2143, 0.0596, 0.5174), (-0.2143, -0.8, 0.5174), (-0.1092, 0.0596, 0.5492), (-0.1092, -0.8, 0.5492)], [], [(0, 1, 3, 2), (2, 3, 5, 4), (4, 5, 7, 6), (6, 7, 9, 8), (8, 9, 11, 10), (10, 11, 13, 12), (12, 13, 15, 14), (14, 15, 17, 16), (16, 17, 19, 18), (18, 19, 21, 20), (20, 21, 23, 22), (22, 23, 25, 24), (24, 25, 27, 26), (26, 27, 29, 28), (28, 29, 31, 30), (30, 31, 33, 32), (32, 33, 35, 34), (34, 35, 37, 36), (36, 37, 39, 38), (38, 39, 41, 40), (40, 41, 43, 42), (42, 43, 45, 44), (44, 45, 47, 46), (46, 47, 49, 48), (48, 49, 51, 50), (50, 51, 53, 52), (52, 53, 55, 54), (54, 55, 57, 56), (56, 57, 59, 58), (58, 59, 61, 60), (3, 1, 63, 61, 59, 57, 55, 53, 51, 49, 47, 45, 43, 41, 39, 37, 35, 33, 31, 29, 27, 25, 23, 21, 19, 17, 15, 13, 11, 9, 7, 5), (60, 61, 63, 62), (62, 63, 1, 0), (0, 2, 4, 6, 8, 10, 12, 14, 16, 18, 20, 22, 24, 26, 28, 30, 32, 34, 36, 38, 40, 42, 44, 46, 48, 50, 52, 54, 56, 58, 60, 62)])
me_cylinder_004.use_remesh_preserve_volume = False
me_cylinder_004.use_remesh_preserve_attributes = False
me_cylinder_004.use_mirror_vertex_groups = False
me_cylinder_004.update()
me_cylinder_005 = bpy.data.meshes.new('Cylinder.005')
me_cylinder_005.from_pydata([(0.0, 0.0596, 0.8), (0.0, -0.8, 0.8), (0.1561, 0.0596, 0.7846), (0.1561, -0.8, 0.7846), (0.3061, 0.0596, 0.7391), (0.3061, -0.8, 0.7391), (0.4445, 0.0596, 0.6652), (0.4445, -0.8, 0.6652), (0.5657, 0.0596, 0.5657), (0.5657, -0.8, 0.5657), (0.6652, 0.0596, 0.4445), (0.6652, -0.8, 0.4445), (0.7391, 0.0596, 0.3061), (0.7391, -0.8, 0.3061), (0.7846, 0.0596, 0.1561), (0.7846, -0.8, 0.1561), (0.8, 0.0596, 1.421e-08), (0.8, -0.8, -6.994e-08), (0.7846, 0.0596, -0.1561), (0.7846, -0.8, -0.1561), (0.7391, 0.0596, -0.3061), (0.7391, -0.8, -0.3061), (0.6652, 0.0596, -0.4445), (0.6652, -0.8, -0.4445), (0.5657, 0.0596, -0.5657), (0.5657, -0.8, -0.5657), (0.4445, 0.0596, -0.6652), (0.4445, -0.8, -0.6652), (0.3061, 0.0596, -0.7391), (0.3061, -0.8, -0.7391), (0.1561, 0.0596, -0.7846), (0.1561, -0.8, -0.7846), (-2.607e-07, 0.0596, -0.8), (-2.607e-07, -0.8, -0.8), (-0.1561, 0.0596, -0.7846), (-0.1561, -0.8, -0.7846), (-0.3061, 0.0596, -0.7391), (-0.3061, -0.8, -0.7391), (-0.4445, 0.0596, -0.6652), (-0.4445, -0.8, -0.6652), (-0.5657, 0.0596, -0.5657), (-0.5657, -0.8, -0.5657), (-0.6652, 0.0596, -0.4445), (-0.6652, -0.8, -0.4445), (-0.7391, 0.0596, -0.3061), (-0.7391, -0.8, -0.3061), (-0.7846, 0.0596, -0.1561), (-0.7846, -0.8, -0.1561), (-0.8, 0.0596, 7.263e-07), (-0.8, -0.8, 6.421e-07), (-0.7846, 0.0596, 0.1561), (-0.7846, -0.8, 0.1561), (-0.7391, 0.0596, 0.3061), (-0.7391, -0.8, 0.3061), (-0.6652, 0.0596, 0.4445), (-0.6652, -0.8, 0.4445), (-0.5657, 0.0596, 0.5657), (-0.5657, -0.8, 0.5657), (-0.4445, 0.0596, 0.6652), (-0.4445, -0.8, 0.6652), (-0.3061, 0.0596, 0.7391), (-0.3061, -0.8, 0.7391), (-0.1561, 0.0596, 0.7846), (-0.1561, -0.8, 0.7846)], [], [(0, 1, 3, 2), (2, 3, 5, 4), (4, 5, 7, 6), (6, 7, 9, 8), (8, 9, 11, 10), (10, 11, 13, 12), (12, 13, 15, 14), (14, 15, 17, 16), (16, 17, 19, 18), (18, 19, 21, 20), (20, 21, 23, 22), (22, 23, 25, 24), (24, 25, 27, 26), (26, 27, 29, 28), (28, 29, 31, 30), (30, 31, 33, 32), (32, 33, 35, 34), (34, 35, 37, 36), (36, 37, 39, 38), (38, 39, 41, 40), (40, 41, 43, 42), (42, 43, 45, 44), (44, 45, 47, 46), (46, 47, 49, 48), (48, 49, 51, 50), (50, 51, 53, 52), (52, 53, 55, 54), (54, 55, 57, 56), (56, 57, 59, 58), (58, 59, 61, 60), (3, 1, 63, 61, 59, 57, 55, 53, 51, 49, 47, 45, 43, 41, 39, 37, 35, 33, 31, 29, 27, 25, 23, 21, 19, 17, 15, 13, 11, 9, 7, 5), (60, 61, 63, 62), (62, 63, 1, 0), (0, 2, 4, 6, 8, 10, 12, 14, 16, 18, 20, 22, 24, 26, 28, 30, 32, 34, 36, 38, 40, 42, 44, 46, 48, 50, 52, 54, 56, 58, 60, 62)])
me_cylinder_005.use_remesh_preserve_volume = False
me_cylinder_005.use_remesh_preserve_attributes = False
me_cylinder_005.use_mirror_vertex_groups = False
me_cylinder_005.update()
me_cylinder_006 = bpy.data.meshes.new('Cylinder.006')
me_cylinder_006.from_pydata([(0.0, 0.0596, 0.8), (0.0, -0.8, 0.8), (0.1561, 0.0596, 0.7846), (0.1561, -0.8, 0.7846), (0.3061, 0.0596, 0.7391), (0.3061, -0.8, 0.7391), (0.4445, 0.0596, 0.6652), (0.4445, -0.8, 0.6652), (0.5657, 0.0596, 0.5657), (0.5657, -0.8, 0.5657), (0.6652, 0.0596, 0.4445), (0.6652, -0.8, 0.4445), (0.7391, 0.0596, 0.3061), (0.7391, -0.8, 0.3061), (0.7846, 0.0596, 0.1561), (0.7846, -0.8, 0.1561), (0.8, 0.0596, 1.421e-08), (0.8, -0.8, -6.994e-08), (0.7846, 0.0596, -0.1561), (0.7846, -0.8, -0.1561), (0.7391, 0.0596, -0.3061), (0.7391, -0.8, -0.3061), (0.6652, 0.0596, -0.4445), (0.6652, -0.8, -0.4445), (0.5657, 0.0596, -0.5657), (0.5657, -0.8, -0.5657), (0.4445, 0.0596, -0.6652), (0.4445, -0.8, -0.6652), (0.3061, 0.0596, -0.7391), (0.3061, -0.8, -0.7391), (0.1561, 0.0596, -0.7846), (0.1561, -0.8, -0.7846), (-2.607e-07, 0.0596, -0.8), (-2.607e-07, -0.8, -0.8), (-0.1561, 0.0596, -0.7846), (-0.1561, -0.8, -0.7846), (-0.3061, 0.0596, -0.7391), (-0.3061, -0.8, -0.7391), (-0.4445, 0.0596, -0.6652), (-0.4445, -0.8, -0.6652), (-0.5657, 0.0596, -0.5657), (-0.5657, -0.8, -0.5657), (-0.6652, 0.0596, -0.4445), (-0.6652, -0.8, -0.4445), (-0.7391, 0.0596, -0.3061), (-0.7391, -0.8, -0.3061), (-0.7846, 0.0596, -0.1561), (-0.7846, -0.8, -0.1561), (-0.8, 0.0596, 7.263e-07), (-0.8, -0.8, 6.421e-07), (-0.7846, 0.0596, 0.1561), (-0.7846, -0.8, 0.1561), (-0.7391, 0.0596, 0.3061), (-0.7391, -0.8, 0.3061), (-0.6652, 0.0596, 0.4445), (-0.6652, -0.8, 0.4445), (-0.5657, 0.0596, 0.5657), (-0.5657, -0.8, 0.5657), (-0.4445, 0.0596, 0.6652), (-0.4445, -0.8, 0.6652), (-0.3061, 0.0596, 0.7391), (-0.3061, -0.8, 0.7391), (-0.1561, 0.0596, 0.7846), (-0.1561, -0.8, 0.7846)], [], [(0, 1, 3, 2), (2, 3, 5, 4), (4, 5, 7, 6), (6, 7, 9, 8), (8, 9, 11, 10), (10, 11, 13, 12), (12, 13, 15, 14), (14, 15, 17, 16), (16, 17, 19, 18), (18, 19, 21, 20), (20, 21, 23, 22), (22, 23, 25, 24), (24, 25, 27, 26), (26, 27, 29, 28), (28, 29, 31, 30), (30, 31, 33, 32), (32, 33, 35, 34), (34, 35, 37, 36), (36, 37, 39, 38), (38, 39, 41, 40), (40, 41, 43, 42), (42, 43, 45, 44), (44, 45, 47, 46), (46, 47, 49, 48), (48, 49, 51, 50), (50, 51, 53, 52), (52, 53, 55, 54), (54, 55, 57, 56), (56, 57, 59, 58), (58, 59, 61, 60), (3, 1, 63, 61, 59, 57, 55, 53, 51, 49, 47, 45, 43, 41, 39, 37, 35, 33, 31, 29, 27, 25, 23, 21, 19, 17, 15, 13, 11, 9, 7, 5), (60, 61, 63, 62), (62, 63, 1, 0), (0, 2, 4, 6, 8, 10, 12, 14, 16, 18, 20, 22, 24, 26, 28, 30, 32, 34, 36, 38, 40, 42, 44, 46, 48, 50, 52, 54, 56, 58, 60, 62)])
me_cylinder_006.use_remesh_preserve_volume = False
me_cylinder_006.use_remesh_preserve_attributes = False
me_cylinder_006.use_mirror_vertex_groups = False
me_cylinder_006.update()
me_cylinder_007 = bpy.data.meshes.new('Cylinder.007')
me_cylinder_007.from_pydata([(0.0, 0.0596, 0.8), (0.0, -0.8, 0.8), (0.1561, 0.0596, 0.7846), (0.1561, -0.8, 0.7846), (0.3061, 0.0596, 0.7391), (0.3061, -0.8, 0.7391), (0.4445, 0.0596, 0.6652), (0.4445, -0.8, 0.6652), (0.5657, 0.0596, 0.5657), (0.5657, -0.8, 0.5657), (0.6652, 0.0596, 0.4445), (0.6652, -0.8, 0.4445), (0.7391, 0.0596, 0.3061), (0.7391, -0.8, 0.3061), (0.7846, 0.0596, 0.1561), (0.7846, -0.8, 0.1561), (0.8, 0.0596, 1.421e-08), (0.8, -0.8, -6.994e-08), (0.7846, 0.0596, -0.1561), (0.7846, -0.8, -0.1561), (0.7391, 0.0596, -0.3061), (0.7391, -0.8, -0.3061), (0.6652, 0.0596, -0.4445), (0.6652, -0.8, -0.4445), (0.5657, 0.0596, -0.5657), (0.5657, -0.8, -0.5657), (0.4445, 0.0596, -0.6652), (0.4445, -0.8, -0.6652), (0.3061, 0.0596, -0.7391), (0.3061, -0.8, -0.7391), (0.1561, 0.0596, -0.7846), (0.1561, -0.8, -0.7846), (-2.607e-07, 0.0596, -0.8), (-2.607e-07, -0.8, -0.8), (-0.1561, 0.0596, -0.7846), (-0.1561, -0.8, -0.7846), (-0.3061, 0.0596, -0.7391), (-0.3061, -0.8, -0.7391), (-0.4445, 0.0596, -0.6652), (-0.4445, -0.8, -0.6652), (-0.5657, 0.0596, -0.5657), (-0.5657, -0.8, -0.5657), (-0.6652, 0.0596, -0.4445), (-0.6652, -0.8, -0.4445), (-0.7391, 0.0596, -0.3061), (-0.7391, -0.8, -0.3061), (-0.7846, 0.0596, -0.1561), (-0.7846, -0.8, -0.1561), (-0.8, 0.0596, 7.263e-07), (-0.8, -0.8, 6.421e-07), (-0.7846, 0.0596, 0.1561), (-0.7846, -0.8, 0.1561), (-0.7391, 0.0596, 0.3061), (-0.7391, -0.8, 0.3061), (-0.6652, 0.0596, 0.4445), (-0.6652, -0.8, 0.4445), (-0.5657, 0.0596, 0.5657), (-0.5657, -0.8, 0.5657), (-0.4445, 0.0596, 0.6652), (-0.4445, -0.8, 0.6652), (-0.3061, 0.0596, 0.7391), (-0.3061, -0.8, 0.7391), (-0.1561, 0.0596, 0.7846), (-0.1561, -0.8, 0.7846)], [], [(0, 1, 3, 2), (2, 3, 5, 4), (4, 5, 7, 6), (6, 7, 9, 8), (8, 9, 11, 10), (10, 11, 13, 12), (12, 13, 15, 14), (14, 15, 17, 16), (16, 17, 19, 18), (18, 19, 21, 20), (20, 21, 23, 22), (22, 23, 25, 24), (24, 25, 27, 26), (26, 27, 29, 28), (28, 29, 31, 30), (30, 31, 33, 32), (32, 33, 35, 34), (34, 35, 37, 36), (36, 37, 39, 38), (38, 39, 41, 40), (40, 41, 43, 42), (42, 43, 45, 44), (44, 45, 47, 46), (46, 47, 49, 48), (48, 49, 51, 50), (50, 51, 53, 52), (52, 53, 55, 54), (54, 55, 57, 56), (56, 57, 59, 58), (58, 59, 61, 60), (3, 1, 63, 61, 59, 57, 55, 53, 51, 49, 47, 45, 43, 41, 39, 37, 35, 33, 31, 29, 27, 25, 23, 21, 19, 17, 15, 13, 11, 9, 7, 5), (60, 61, 63, 62), (62, 63, 1, 0), (0, 2, 4, 6, 8, 10, 12, 14, 16, 18, 20, 22, 24, 26, 28, 30, 32, 34, 36, 38, 40, 42, 44, 46, 48, 50, 52, 54, 56, 58, 60, 62)])
me_cylinder_007.use_remesh_preserve_volume = False
me_cylinder_007.use_remesh_preserve_attributes = False
me_cylinder_007.use_mirror_vertex_groups = False
me_cylinder_007.update()
me_cylinder_008 = bpy.data.meshes.new('Cylinder.008')
me_cylinder_008.from_pydata([(0.0, 0.0596, 0.56), (0.0, -0.8, 0.56), (0.1093, 0.0596, 0.5492), (0.1093, -0.8, 0.5492), (0.2143, 0.0596, 0.5174), (0.2143, -0.8, 0.5174), (0.3111, 0.0596, 0.4656), (0.3111, -0.8, 0.4656), (0.396, 0.0596, 0.396), (0.396, -0.8, 0.396), (0.4656, 0.0596, 0.3111), (0.4656, -0.8, 0.3111), (0.5174, 0.0596, 0.2143), (0.5174, -0.8, 0.2143), (0.5492, 0.0596, 0.1093), (0.5492, -0.8, 0.1093), (0.56, 0.0596, 1.286e-08), (0.56, -0.8, -8.806e-08), (0.5492, 0.0596, -0.1093), (0.5492, -0.8, -0.1093), (0.5174, 0.0596, -0.2143), (0.5174, -0.8, -0.2143), (0.4656, 0.0596, -0.3111), (0.4656, -0.8, -0.3111), (0.396, 0.0596, -0.396), (0.396, -0.8, -0.396), (0.3111, 0.0596, -0.4656), (0.3111, -0.8, -0.4656), (0.2143, 0.0596, -0.5174), (0.2143, -0.8, -0.5174), (0.1093, 0.0596, -0.5492), (0.1093, -0.8, -0.5492), (-1.825e-07, 0.0596, -0.56), (-1.825e-07, -0.8, -0.56), (-0.1093, 0.0596, -0.5492), (-0.1093, -0.8, -0.5492), (-0.2143, 0.0596, -0.5174), (-0.2143, -0.8, -0.5174), (-0.3111, 0.0596, -0.4656), (-0.3111, -0.8, -0.4656), (-0.396, 0.0596, -0.396), (-0.396, -0.8, -0.396), (-0.4656, 0.0596, -0.3111), (-0.4656, -0.8, -0.3111), (-0.5174, 0.0596, -0.2143), (-0.5174, -0.8, -0.2143), (-0.5492, 0.0596, -0.1093), (-0.5492, -0.8, -0.1093), (-0.56, 0.0596, 5.113e-07), (-0.56, -0.8, 4.104e-07), (-0.5492, 0.0596, 0.1093), (-0.5492, -0.8, 0.1093), (-0.5174, 0.0596, 0.2143), (-0.5174, -0.8, 0.2143), (-0.4656, 0.0596, 0.3111), (-0.4656, -0.8, 0.3111), (-0.396, 0.0596, 0.396), (-0.396, -0.8, 0.396), (-0.3111, 0.0596, 0.4656), (-0.3111, -0.8, 0.4656), (-0.2143, 0.0596, 0.5174), (-0.2143, -0.8, 0.5174), (-0.1092, 0.0596, 0.5492), (-0.1092, -0.8, 0.5492)], [], [(0, 1, 3, 2), (2, 3, 5, 4), (4, 5, 7, 6), (6, 7, 9, 8), (8, 9, 11, 10), (10, 11, 13, 12), (12, 13, 15, 14), (14, 15, 17, 16), (16, 17, 19, 18), (18, 19, 21, 20), (20, 21, 23, 22), (22, 23, 25, 24), (24, 25, 27, 26), (26, 27, 29, 28), (28, 29, 31, 30), (30, 31, 33, 32), (32, 33, 35, 34), (34, 35, 37, 36), (36, 37, 39, 38), (38, 39, 41, 40), (40, 41, 43, 42), (42, 43, 45, 44), (44, 45, 47, 46), (46, 47, 49, 48), (48, 49, 51, 50), (50, 51, 53, 52), (52, 53, 55, 54), (54, 55, 57, 56), (56, 57, 59, 58), (58, 59, 61, 60), (3, 1, 63, 61, 59, 57, 55, 53, 51, 49, 47, 45, 43, 41, 39, 37, 35, 33, 31, 29, 27, 25, 23, 21, 19, 17, 15, 13, 11, 9, 7, 5), (60, 61, 63, 62), (62, 63, 1, 0), (0, 2, 4, 6, 8, 10, 12, 14, 16, 18, 20, 22, 24, 26, 28, 30, 32, 34, 36, 38, 40, 42, 44, 46, 48, 50, 52, 54, 56, 58, 60, 62)])
me_cylinder_008.use_remesh_preserve_volume = False
me_cylinder_008.use_remesh_preserve_attributes = False
me_cylinder_008.use_mirror_vertex_groups = False
me_cylinder_008.update()
me_cube_003 = bpy.data.meshes.new('Cube.003')
me_cube_003.from_pydata([(-1.0, 2.667, -2.0), (-1.0, 3.583, -2.0), (-1.0, 3.583, -3.0), (-1.0, 2.667, -3.0), (6.97, 2.667, -3.0), (6.97, 2.667, -2.0), (-0.8084, 2.667, -2.902), (-0.8084, 2.667, -2.192), (6.778, 2.667, -2.192), (6.778, 2.667, -2.902), (5.513, 2.667, -3.808), (0.4563, 2.667, -3.808), (0.3947, 2.667, -4.0), (5.575, 2.667, -4.0), (5.575, 3.583, -4.0), (0.3947, 3.583, -4.0), (-0.8084, 3.583, -2.902), (0.4563, 3.583, -3.808), (5.513, 3.583, -3.808), (6.778, 3.583, -2.902), (6.97, 3.583, -3.0), (6.778, 3.583, -2.192), (-0.8084, 3.583, -2.192), (6.97, 3.583, -2.0), (-1.0, -1.0, -2.0), (-1.0, -0.08337, -2.0), (-1.0, -0.08337, -3.0), (-1.0, -1.0, -3.0), (6.97, -1.0, -2.0), (-0.8084, -1.0, -2.902), (-0.8084, -1.0, -2.192), (6.778, -1.0, -2.192), (6.778, -1.0, -2.902), (6.97, -1.0, -3.0), (0.3947, -1.0, -4.0), (5.575, -1.0, -4.0), (5.513, -1.0, -3.808), (0.4563, -1.0, -3.808), (0.3947, -0.08337, -4.0), (-0.8084, -0.08337, -2.902), (0.4563, -0.08337, -3.808), (5.513, -0.08337, -3.808), (6.778, -0.08337, -2.902), (6.97, -0.08337, -3.0), (5.575, -0.08337, -4.0), (6.97, -0.08337, -2.0), (6.778, -0.08337, -2.192), (-0.8084, -0.08337, -2.192)], [], [(0, 1, 2, 3), (4, 5, 0, 3, 6, 7, 8, 9), (4, 9, 10, 11, 6, 3, 12, 13), (14, 15, 2, 16, 17, 18, 19, 20), (20, 19, 21, 22, 16, 2, 1, 23), (15, 12, 3, 2), (23, 5, 4, 20), (14, 13, 12, 15), (20, 4, 13, 14), (10, 9, 19, 18), (11, 10, 18, 17), (9, 8, 21, 19), (6, 11, 17, 16), (8, 7, 22, 21), (7, 6, 16, 22), (24, 25, 26, 27), (28, 24, 27, 29, 30, 31, 32, 33), (34, 35, 33, 32, 36, 37, 29, 27), (38, 26, 39, 40, 41, 42, 43, 44), (26, 25, 45, 43, 42, 46, 47, 39), (26, 38, 34, 27), (45, 28, 33, 43), (38, 44, 35, 34), (44, 43, 33, 35), (36, 32, 42, 41), (37, 36, 41, 40), (32, 31, 46, 42), (29, 37, 40, 39), (31, 30, 47, 46), (30, 29, 39, 47), (24, 28, 45, 25), (0, 5, 23, 1)])
me_cube_003.materials.append(mat_material)
me_cube_003.use_remesh_preserve_volume = False
me_cube_003.use_remesh_preserve_attributes = False
me_cube_003.use_mirror_vertex_groups = False
me_cube_003.auto_texspace = False
me_cube_003.update()

# ---- objects
ob_nose = bpy.data.objects.new('Nose', me_cube_001)
ob_turret = bpy.data.objects.new('Turret', None)
ob_turret_barrel = bpy.data.objects.new('Turret Barrel', me_cylinder_011)
ob_turret_body = bpy.data.objects.new('Turret Body', me_cube_004)
ob_body = bpy.data.objects.new('Body', me_cube)
ob_wheel_9 = bpy.data.objects.new('Wheel 9', me_cylinder_009)
ob_wheel = bpy.data.objects.new('Wheel', me_cylinder)
ob_wheel_2 = bpy.data.objects.new('Wheel 2', me_cylinder_001)
ob_wheel_3 = bpy.data.objects.new('Wheel 3', me_cylinder_002)
ob_wheel_4 = bpy.data.objects.new('Wheel 4', me_cylinder_003)
ob_wheel_5 = bpy.data.objects.new('Wheel 5', me_cylinder_004)
ob_wheel_6 = bpy.data.objects.new('Wheel 6', me_cylinder_005)
ob_wheel_7 = bpy.data.objects.new('Wheel 7', me_cylinder_006)
ob_wheel_8 = bpy.data.objects.new('Wheel 8', me_cylinder_007)
ob_wheel_10 = bpy.data.objects.new('Wheel 10', me_cylinder_008)
ob_tread = bpy.data.objects.new('Tread', me_cube_003)

# ---- transforms, parenting, visibility, modifiers, constraints
ob_nose.location = (3.98, -0.4242, 2.443)
ob_nose.scale = (0.3, 0.3, 0.3)
ob_nose.lineart.crease_threshold = 0.0
ob_turret.location = (0.0, 0.0, 0.0)
ob_turret.empty_image_offset = (0.0, 0.0)
ob_turret.lineart.crease_threshold = 0.0
ob_turret_barrel.parent = ob_turret
ob_turret_barrel.location = (2.124, -0.369, 4.988)
ob_turret_barrel.lineart.crease_threshold = 0.0
ob_turret_body.parent = ob_turret
ob_turret_body.location = (-1.345, 0.1337, 5.453)
ob_turret_body.lineart.crease_threshold = 0.0
ob_body.location = (-2.983, -1.661, 4.011)
ob_body.lock_rotations_4d = False
ob_body.empty_display_type = 'ARROWS'
ob_body.show_texture_space = True
ob_body.lineart.crease_threshold = 0.0
ob_wheel_9.location = (2.983, 1.832, 1.191)
ob_wheel_9.lineart.crease_threshold = 0.0
ob_wheel.location = (0.01712, -1.832, 1.011)
ob_wheel.lineart.crease_threshold = 0.0
ob_wheel_2.location = (1.626, -1.832, 1.011)
ob_wheel_2.lineart.crease_threshold = 0.0
ob_wheel_3.location = (-1.605, -1.832, 1.011)
ob_wheel_3.lineart.crease_threshold = 0.0
ob_wheel_4.location = (-2.955, -1.832, 1.191)
ob_wheel_4.lineart.crease_threshold = 0.0
ob_wheel_5.location = (2.983, -1.832, 1.191)
ob_wheel_5.lineart.crease_threshold = 0.0
ob_wheel_6.location = (0.01712, 1.832, 1.011)
ob_wheel_6.lineart.crease_threshold = 0.0
ob_wheel_7.location = (1.626, 1.832, 1.011)
ob_wheel_7.lineart.crease_threshold = 0.0
ob_wheel_8.location = (-1.605, 1.832, 1.011)
ob_wheel_8.lineart.crease_threshold = 0.0
ob_wheel_10.location = (-2.955, 1.832, 1.191)
ob_wheel_10.lineart.crease_threshold = 0.0
ob_tread.location = (-2.983, -1.661, 4.011)
ob_tread.lock_rotations_4d = False
ob_tread.empty_display_type = 'ARROWS'
ob_tread.show_texture_space = True
ob_tread.lineart.crease_threshold = 0.0

# ---- collection membership
col_collection_1.objects.link(ob_nose)
col_collection_1.objects.link(ob_turret)
col_collection_1.objects.link(ob_turret_barrel)
col_collection_1.objects.link(ob_turret_body)
col_collection_1.objects.link(ob_body)
col_collection_1.objects.link(ob_wheel_9)
col_collection_1.objects.link(ob_wheel)
col_collection_1.objects.link(ob_wheel_2)
col_collection_1.objects.link(ob_wheel_3)
col_collection_1.objects.link(ob_wheel_4)
col_collection_1.objects.link(ob_wheel_5)
col_collection_1.objects.link(ob_wheel_6)
col_collection_1.objects.link(ob_wheel_7)
col_collection_1.objects.link(ob_wheel_8)
col_collection_1.objects.link(ob_wheel_10)
col_collection_1.objects.link(ob_tread)

# ---- scene / render settings (as saved in the file)
scene.frame_start = 1; scene.frame_end = 250; scene.frame_set(107)
scene.render.engine = 'BLENDER_EEVEE_NEXT'
scene.render.resolution_percentage = 50
scene.render.dither_intensity = 0.0
scene.cycles.use_denoising = False
scene.cycles.samples = 128
scene.cycles.sampling_pattern = 'TABULATED_SOBOL'
scene.cycles.light_sampling_threshold = 0.0
scene.cycles.use_adaptive_sampling = False
scene.cycles.use_light_tree = False
scene.cycles.blur_glossy = 0.0
scene.cycles.sample_clamp_indirect = 0.0
scene.view_settings.view_transform = 'Standard'
bpy.context.view_layer.update()

# ---- added for rendering (the .blend has no active camera and no usable light): camera, sun
cam_auto = bpy.data.cameras.new('AutoCamera')
cam_auto.lens = 50.0
cam_auto.sensor_width = 36.0
cam_auto.clip_end = 1000.0
ob_auto_camera = bpy.data.objects.new('AutoCamera', cam_auto)
scene.collection.objects.link(ob_auto_camera)
ob_auto_camera.location = (14.2879, -15.3905, 12.7457)
ob_auto_camera.rotation_euler = (1.09748, -7.21219e-08, 0.694738)
scene.camera = ob_auto_camera
light_auto_sun = bpy.data.lights.new('AutoSun', 'SUN')
light_auto_sun.energy = 3.0
light_auto_sun.angle = 0.0523599
ob_auto_sun = bpy.data.objects.new('AutoSun', light_auto_sun)
scene.collection.objects.link(ob_auto_sun)
ob_auto_sun.rotation_euler = (0.872665, 0.174533, 0.523599)
bpy.context.view_layer.update()
